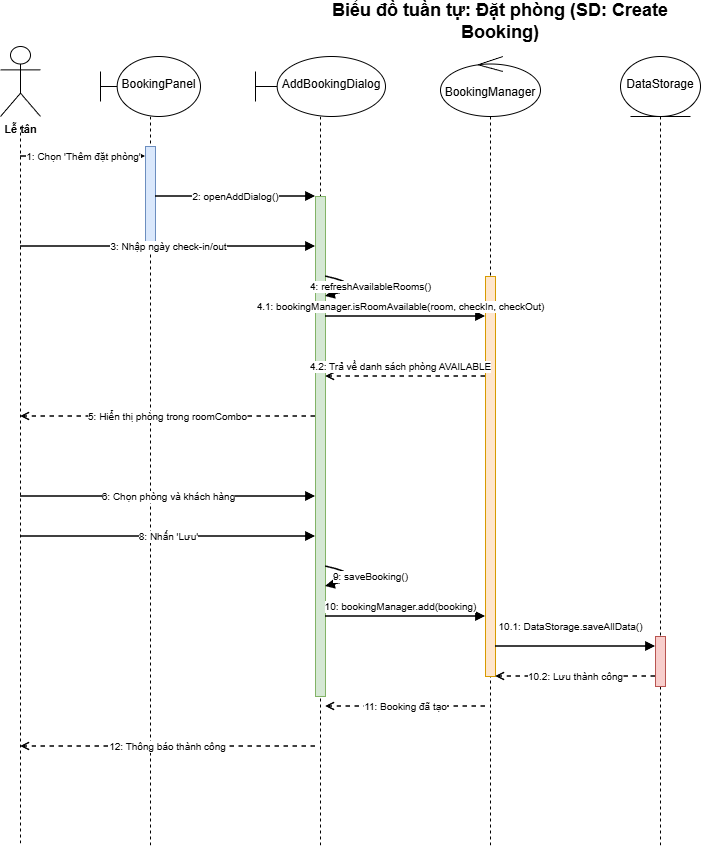

The diagram above was exported from draw.io. Its source (the exported page's mxGraphModel, read from the mxfile embedded in the PNG):
<mxGraphModel dx="1426" dy="785" grid="1" gridSize="10" guides="1" tooltips="1" connect="1" arrows="1" fold="1" page="1" pageScale="1" pageWidth="827" pageHeight="1169" math="0" shadow="0">
  <root>
    <mxCell id="0" />
    <mxCell id="1" parent="0" />
    <mxCell id="sTB0PALvxs1sEwpLu-3A-616" parent="1" style="text;html=1;strokeColor=none;fillColor=none;align=center;verticalAlign=middle;whiteSpace=wrap;rounded=0;fontSize=18;fontStyle=1;" value="Biểu đồ tuần tự: Đặt phòng (SD: Create Booking)" vertex="1">
      <mxGeometry height="30" width="400" x="350" y="10" as="geometry" />
    </mxCell>
    <mxCell id="sTB0PALvxs1sEwpLu-3A-617" parent="1" style="shape=umlActor;verticalLabelPosition=bottom;verticalAlign=top;html=1;outlineConnect=0;fontSize=11;fontStyle=1;" value="Lễ tân" vertex="1">
      <mxGeometry height="70" width="40" x="50" y="50" as="geometry" />
    </mxCell>
    <mxCell id="sTB0PALvxs1sEwpLu-3A-618" parent="1" style="shape=umlBoundary;whiteSpace=wrap;html=1;verticalAlign=top;" value="&lt;div&gt;&lt;br&gt;&lt;/div&gt;BookingPanel" vertex="1">
      <mxGeometry height="60" width="100" x="150" y="60" as="geometry" />
    </mxCell>
    <mxCell id="sTB0PALvxs1sEwpLu-3A-619" parent="1" style="shape=umlBoundary;whiteSpace=wrap;html=1;verticalAlign=top;" value="&lt;div&gt;&lt;br&gt;&lt;/div&gt;AddBookingDialog" vertex="1">
      <mxGeometry height="60" width="130" x="305" y="60" as="geometry" />
    </mxCell>
    <mxCell id="sTB0PALvxs1sEwpLu-3A-620" parent="1" style="shape=umlControl;whiteSpace=wrap;html=1;verticalAlign=top;" value="&lt;div&gt;&lt;br&gt;&lt;/div&gt;BookingManager" vertex="1">
      <mxGeometry height="60" width="100" x="490" y="60" as="geometry" />
    </mxCell>
    <mxCell id="sTB0PALvxs1sEwpLu-3A-621" parent="1" style="shape=umlEntity;whiteSpace=wrap;html=1;verticalAlign=top;" value="&lt;div&gt;&lt;br&gt;&lt;/div&gt;DataStorage" vertex="1">
      <mxGeometry height="60" width="80" x="670" y="60" as="geometry" />
    </mxCell>
    <mxCell id="sTB0PALvxs1sEwpLu-3A-622" edge="1" parent="1" style="endArrow=none;dashed=1;html=1;strokeWidth=1;">
      <mxGeometry relative="1" as="geometry">
        <mxPoint x="70" y="130" as="sourcePoint" />
        <mxPoint x="70" y="850" as="targetPoint" />
      </mxGeometry>
    </mxCell>
    <mxCell id="sTB0PALvxs1sEwpLu-3A-623" edge="1" parent="1" style="endArrow=none;dashed=1;html=1;strokeWidth=1;">
      <mxGeometry relative="1" as="geometry">
        <mxPoint x="200" y="120" as="sourcePoint" />
        <mxPoint x="200" y="850" as="targetPoint" />
      </mxGeometry>
    </mxCell>
    <mxCell id="sTB0PALvxs1sEwpLu-3A-624" edge="1" parent="1" style="endArrow=none;dashed=1;html=1;strokeWidth=1;">
      <mxGeometry relative="1" as="geometry">
        <mxPoint x="370" y="120" as="sourcePoint" />
        <mxPoint x="370" y="850" as="targetPoint" />
      </mxGeometry>
    </mxCell>
    <mxCell id="sTB0PALvxs1sEwpLu-3A-625" edge="1" parent="1" style="endArrow=none;dashed=1;html=1;strokeWidth=1;">
      <mxGeometry relative="1" as="geometry">
        <mxPoint x="540" y="120" as="sourcePoint" />
        <mxPoint x="540" y="850" as="targetPoint" />
      </mxGeometry>
    </mxCell>
    <mxCell id="sTB0PALvxs1sEwpLu-3A-626" edge="1" parent="1" style="endArrow=none;dashed=1;html=1;strokeWidth=1;">
      <mxGeometry relative="1" as="geometry">
        <mxPoint x="710" y="120" as="sourcePoint" />
        <mxPoint x="710" y="850" as="targetPoint" />
      </mxGeometry>
    </mxCell>
    <mxCell id="sTB0PALvxs1sEwpLu-3A-627" parent="1" style="rounded=0;whiteSpace=wrap;html=1;fillColor=#dae8fc;strokeColor=#6c8ebf;" value="" vertex="1">
      <mxGeometry height="100" width="10" x="195" y="150" as="geometry" />
    </mxCell>
    <mxCell id="sTB0PALvxs1sEwpLu-3A-628" parent="1" style="rounded=0;whiteSpace=wrap;html=1;fillColor=#d5e8d4;strokeColor=#82b366;" value="" vertex="1">
      <mxGeometry height="500" width="10" x="365" y="200" as="geometry" />
    </mxCell>
    <mxCell id="sTB0PALvxs1sEwpLu-3A-629" parent="1" style="rounded=0;whiteSpace=wrap;html=1;fillColor=#ffe6cc;strokeColor=#d79b00;" value="" vertex="1">
      <mxGeometry height="400" width="10" x="535" y="280" as="geometry" />
    </mxCell>
    <mxCell id="sTB0PALvxs1sEwpLu-3A-630" parent="1" style="rounded=0;whiteSpace=wrap;html=1;fillColor=#f8cecc;strokeColor=#b85450;" value="" vertex="1">
      <mxGeometry height="50" width="10" x="705" y="640" as="geometry" />
    </mxCell>
    <mxCell id="sTB0PALvxs1sEwpLu-3A-631" edge="1" parent="1" style="endArrow=block;endFill=1;html=1;strokeWidth=1.5;fontSize=10;" value="1: Chọn 'Thêm đặt phòng'">
      <mxGeometry relative="1" as="geometry">
        <mxPoint x="70" y="160" as="sourcePoint" />
        <mxPoint x="195" y="160" as="targetPoint" />
      </mxGeometry>
    </mxCell>
    <mxCell id="sTB0PALvxs1sEwpLu-3A-632" edge="1" parent="1" style="endArrow=block;endFill=1;html=1;strokeWidth=1.5;fontSize=10;" value="2: openAddDialog()">
      <mxGeometry relative="1" as="geometry">
        <mxPoint x="205" y="200" as="sourcePoint" />
        <mxPoint x="365" y="200" as="targetPoint" />
      </mxGeometry>
    </mxCell>
    <mxCell id="sTB0PALvxs1sEwpLu-3A-633" edge="1" parent="1" style="endArrow=block;endFill=1;html=1;strokeWidth=1.5;fontSize=10;" value="3: Nhập ngày check-in/out">
      <mxGeometry relative="1" as="geometry">
        <mxPoint x="70" y="250" as="sourcePoint" />
        <mxPoint x="365" y="250" as="targetPoint" />
      </mxGeometry>
    </mxCell>
    <mxCell id="sTB0PALvxs1sEwpLu-3A-634" edge="1" parent="1" style="endArrow=block;endFill=1;html=1;strokeWidth=1.5;fontSize=10;curved=1;" value="4: refreshAvailableRooms()">
      <mxGeometry relative="1" as="geometry">
        <Array as="points">
          <mxPoint x="420" y="290" />
        </Array>
        <mxPoint x="375" y="280" as="sourcePoint" />
        <mxPoint x="375" y="300" as="targetPoint" />
      </mxGeometry>
    </mxCell>
    <mxCell id="sTB0PALvxs1sEwpLu-3A-635" edge="1" parent="1" style="endArrow=block;endFill=1;html=1;strokeWidth=1.5;fontSize=10;" value="4.1: bookingManager.isRoomAvailable(room, checkIn, checkOut)">
      <mxGeometry relative="1" x="-0.0625" y="10" as="geometry">
        <mxPoint as="offset" />
        <mxPoint x="375" y="320" as="sourcePoint" />
        <mxPoint x="535" y="320" as="targetPoint" />
      </mxGeometry>
    </mxCell>
    <mxCell id="sTB0PALvxs1sEwpLu-3A-636" edge="1" parent="1" style="endArrow=open;endFill=0;html=1;strokeWidth=1.5;fontSize=10;dashed=1;" value="4.2: Trả về danh sách phòng AVAILABLE">
      <mxGeometry relative="1" x="0.0625" y="-10" as="geometry">
        <mxPoint as="offset" />
        <mxPoint x="535" y="380" as="sourcePoint" />
        <mxPoint x="375" y="380" as="targetPoint" />
      </mxGeometry>
    </mxCell>
    <mxCell id="sTB0PALvxs1sEwpLu-3A-637" edge="1" parent="1" style="endArrow=open;endFill=0;html=1;strokeWidth=1.5;fontSize=10;dashed=1;" value="5: Hiển thị phòng trong roomCombo">
      <mxGeometry relative="1" as="geometry">
        <mxPoint x="365" y="420" as="sourcePoint" />
        <mxPoint x="70" y="420" as="targetPoint" />
      </mxGeometry>
    </mxCell>
    <mxCell id="sTB0PALvxs1sEwpLu-3A-638" edge="1" parent="1" style="endArrow=block;endFill=1;html=1;strokeWidth=1.5;fontSize=10;" value="6: Chọn phòng và khách hàng">
      <mxGeometry relative="1" as="geometry">
        <mxPoint x="70" y="500" as="sourcePoint" />
        <mxPoint x="365" y="500" as="targetPoint" />
      </mxGeometry>
    </mxCell>
    <mxCell id="sTB0PALvxs1sEwpLu-3A-639" edge="1" parent="1" style="endArrow=block;endFill=1;html=1;strokeWidth=1.5;fontSize=10;" value="8: Nhấn 'Lưu'">
      <mxGeometry relative="1" as="geometry">
        <mxPoint x="70" y="540" as="sourcePoint" />
        <mxPoint x="365" y="540" as="targetPoint" />
      </mxGeometry>
    </mxCell>
    <mxCell id="sTB0PALvxs1sEwpLu-3A-640" edge="1" parent="1" style="endArrow=block;endFill=1;html=1;strokeWidth=1.5;fontSize=10;curved=1;" value="9: saveBooking()">
      <mxGeometry relative="1" as="geometry">
        <Array as="points">
          <mxPoint x="420" y="580" />
        </Array>
        <mxPoint x="375" y="570" as="sourcePoint" />
        <mxPoint x="375" y="590" as="targetPoint" />
      </mxGeometry>
    </mxCell>
    <mxCell id="sTB0PALvxs1sEwpLu-3A-641" edge="1" parent="1" style="endArrow=block;endFill=1;html=1;strokeWidth=1.5;fontSize=10;" value="10: bookingManager.add(booking)">
      <mxGeometry relative="1" x="-0.0625" y="10" as="geometry">
        <mxPoint as="offset" />
        <mxPoint x="375" y="620" as="sourcePoint" />
        <mxPoint x="535" y="620" as="targetPoint" />
      </mxGeometry>
    </mxCell>
    <mxCell id="sTB0PALvxs1sEwpLu-3A-642" edge="1" parent="1" style="endArrow=block;endFill=1;html=1;strokeWidth=1.5;fontSize=10;" value="10.1: DataStorage.saveAllData()">
      <mxGeometry relative="1" x="-0.0625" y="20" as="geometry">
        <mxPoint as="offset" />
        <mxPoint x="545" y="650" as="sourcePoint" />
        <mxPoint x="705" y="650" as="targetPoint" />
      </mxGeometry>
    </mxCell>
    <mxCell id="sTB0PALvxs1sEwpLu-3A-643" edge="1" parent="1" style="endArrow=open;endFill=0;html=1;strokeWidth=1.5;fontSize=10;dashed=1;" value="10.2: Lưu thành công">
      <mxGeometry relative="1" as="geometry">
        <mxPoint x="705" y="680" as="sourcePoint" />
        <mxPoint x="545" y="680" as="targetPoint" />
      </mxGeometry>
    </mxCell>
    <mxCell id="sTB0PALvxs1sEwpLu-3A-644" edge="1" parent="1" style="endArrow=open;endFill=0;html=1;strokeWidth=1.5;fontSize=10;dashed=1;" value="11: Booking đã tạo">
      <mxGeometry relative="1" as="geometry">
        <mxPoint x="535" y="710" as="sourcePoint" />
        <mxPoint x="375" y="710" as="targetPoint" />
      </mxGeometry>
    </mxCell>
    <mxCell id="sTB0PALvxs1sEwpLu-3A-645" edge="1" parent="1" style="endArrow=open;endFill=0;html=1;strokeWidth=1.5;fontSize=10;dashed=1;" value="12: Thông báo thành công">
      <mxGeometry relative="1" as="geometry">
        <mxPoint x="365" y="750" as="sourcePoint" />
        <mxPoint x="70" y="750" as="targetPoint" />
      </mxGeometry>
    </mxCell>
  </root>
</mxGraphModel>